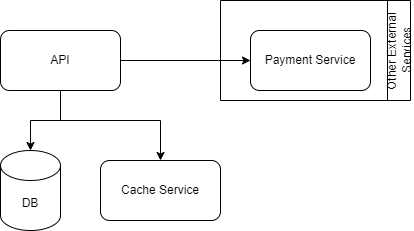

The diagram above was exported from draw.io. Its source (the exported page's mxGraphModel, read from the mxfile embedded in the PNG):
<mxGraphModel dx="1050" dy="522" grid="1" gridSize="10" guides="1" tooltips="1" connect="1" arrows="1" fold="1" page="1" pageScale="1" pageWidth="827" pageHeight="1169" math="0" shadow="0">
  <root>
    <mxCell id="0" />
    <mxCell id="1" parent="0" />
    <mxCell id="S8xorZNBcOSROjjiAski-2" value="DB" style="shape=cylinder3;whiteSpace=wrap;html=1;boundedLbl=1;backgroundOutline=1;size=15;" vertex="1" parent="1">
      <mxGeometry x="230" y="380" width="60" height="80" as="geometry" />
    </mxCell>
    <mxCell id="S8xorZNBcOSROjjiAski-3" value="Cache Service" style="rounded=1;whiteSpace=wrap;html=1;" vertex="1" parent="1">
      <mxGeometry x="330" y="390" width="120" height="60" as="geometry" />
    </mxCell>
    <mxCell id="S8xorZNBcOSROjjiAski-14" value="&lt;span style=&quot;font-weight: 400;&quot;&gt;Other External&amp;nbsp; Services&lt;/span&gt;" style="swimlane;horizontal=0;whiteSpace=wrap;html=1;verticalAlign=middle;flipH=0;flipV=0;direction=west;" vertex="1" parent="1">
      <mxGeometry x="450" y="230" width="190" height="100" as="geometry" />
    </mxCell>
    <mxCell id="S8xorZNBcOSROjjiAski-15" value="Payment Service" style="rounded=1;whiteSpace=wrap;html=1;" vertex="1" parent="S8xorZNBcOSROjjiAski-14">
      <mxGeometry x="30" y="30" width="120" height="60" as="geometry" />
    </mxCell>
    <mxCell id="S8xorZNBcOSROjjiAski-16" style="edgeStyle=orthogonalEdgeStyle;rounded=0;orthogonalLoop=1;jettySize=auto;html=1;exitX=0.5;exitY=1;exitDx=0;exitDy=0;entryX=0.5;entryY=0;entryDx=0;entryDy=0;" edge="1" parent="1" source="S8xorZNBcOSROjjiAski-18" target="S8xorZNBcOSROjjiAski-3">
      <mxGeometry relative="1" as="geometry">
        <Array as="points">
          <mxPoint x="290" y="350" />
          <mxPoint x="390" y="350" />
        </Array>
      </mxGeometry>
    </mxCell>
    <mxCell id="S8xorZNBcOSROjjiAski-20" style="edgeStyle=orthogonalEdgeStyle;rounded=0;orthogonalLoop=1;jettySize=auto;html=1;exitX=1;exitY=0.5;exitDx=0;exitDy=0;entryX=0;entryY=0.5;entryDx=0;entryDy=0;" edge="1" parent="1" source="S8xorZNBcOSROjjiAski-18" target="S8xorZNBcOSROjjiAski-15">
      <mxGeometry relative="1" as="geometry" />
    </mxCell>
    <mxCell id="S8xorZNBcOSROjjiAski-18" value="API" style="rounded=1;whiteSpace=wrap;html=1;" vertex="1" parent="1">
      <mxGeometry x="230" y="260" width="120" height="60" as="geometry" />
    </mxCell>
    <mxCell id="S8xorZNBcOSROjjiAski-19" style="edgeStyle=orthogonalEdgeStyle;rounded=0;orthogonalLoop=1;jettySize=auto;html=1;exitX=0.5;exitY=1;exitDx=0;exitDy=0;entryX=0.5;entryY=0;entryDx=0;entryDy=0;entryPerimeter=0;" edge="1" parent="1" source="S8xorZNBcOSROjjiAski-18" target="S8xorZNBcOSROjjiAski-2">
      <mxGeometry relative="1" as="geometry" />
    </mxCell>
  </root>
</mxGraphModel>